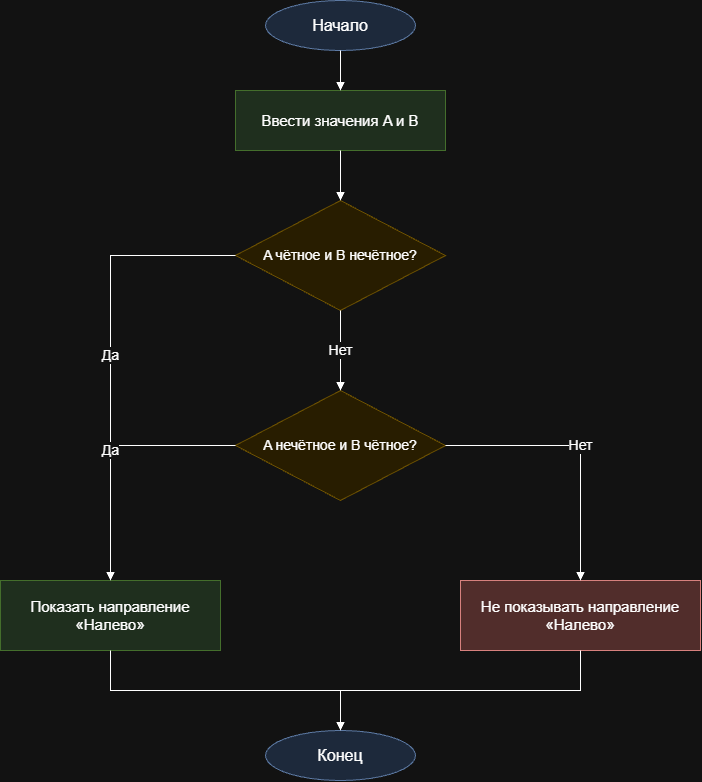

The diagram above was exported from draw.io. Its source (the exported page's mxGraphModel, read from the mxfile embedded in the PNG):
<mxGraphModel dx="1571" dy="826" grid="1" gridSize="10" guides="1" tooltips="1" connect="1" arrows="1" fold="1" page="1" pageScale="1" pageWidth="827" pageHeight="1169" math="0" shadow="0">
  <root>
    <mxCell id="0" />
    <mxCell id="1" parent="0" />
    <mxCell id="start" parent="1" style="ellipse;whiteSpace=wrap;html=1;aspect=fixed;fillColor=#dae8fc;strokeColor=#6c8ebf;fontSize=16;" value="Начало" vertex="1">
      <mxGeometry height="50" width="150" x="300" y="30" as="geometry" />
    </mxCell>
    <mxCell id="input" parent="1" style="parallelogram;whiteSpace=wrap;html=1;fillColor=#d5e8d4;strokeColor=#82b366;fontSize=15;" value="Ввести значения A и B" vertex="1">
      <mxGeometry height="60" width="210" x="270" y="120" as="geometry" />
    </mxCell>
    <mxCell id="decision1" parent="1" style="rhombus;whiteSpace=wrap;html=1;fillColor=#fff2cc;strokeColor=#d6b656;fontSize=14;" value="A чётное и B нечётное?" vertex="1">
      <mxGeometry height="110" width="210" x="270" y="230" as="geometry" />
    </mxCell>
    <mxCell id="decision2" parent="1" style="rhombus;whiteSpace=wrap;html=1;fillColor=#fff2cc;strokeColor=#d6b656;fontSize=14;" value="A нечётное и B чётное?" vertex="1">
      <mxGeometry height="110" width="210" x="270" y="420" as="geometry" />
    </mxCell>
    <mxCell id="show" parent="1" style="parallelogram;whiteSpace=wrap;html=1;fillColor=#d5e8d4;strokeColor=#82b366;fontSize=15;" value="Показать направление «Налево»" vertex="1">
      <mxGeometry height="70" width="220" x="35" y="610" as="geometry" />
    </mxCell>
    <mxCell id="dontshow" parent="1" style="parallelogram;whiteSpace=wrap;html=1;fillColor=#f8cecc;strokeColor=#b85450;fontSize=15;" value="Не показывать направление «Налево»" vertex="1">
      <mxGeometry height="70" width="240" x="495" y="610" as="geometry" />
    </mxCell>
    <mxCell id="end" parent="1" style="ellipse;whiteSpace=wrap;html=1;aspect=fixed;fillColor=#dae8fc;strokeColor=#6c8ebf;fontSize=16;" value="Конец" vertex="1">
      <mxGeometry height="50" width="150" x="300" y="760" as="geometry" />
    </mxCell>
    <mxCell id="e1" edge="1" parent="1" source="start" style="edgeStyle=orthogonalEdgeStyle;rounded=0;orthogonalLoop=1;jettySize=auto;html=1;endArrow=block;endFill=1;" target="input">
      <mxGeometry relative="1" as="geometry" />
    </mxCell>
    <mxCell id="e2" edge="1" parent="1" source="input" style="edgeStyle=orthogonalEdgeStyle;rounded=0;orthogonalLoop=1;jettySize=auto;html=1;endArrow=block;endFill=1;" target="decision1">
      <mxGeometry relative="1" as="geometry" />
    </mxCell>
    <mxCell id="e3" edge="1" parent="1" source="decision1" style="edgeStyle=orthogonalEdgeStyle;rounded=0;orthogonalLoop=1;jettySize=auto;html=1;endArrow=block;endFill=1;fontSize=14;" target="show" value="Да">
      <mxGeometry relative="1" as="geometry">
        <Array as="points">
          <mxPoint x="145" y="285" />
          <mxPoint x="145" y="590" />
        </Array>
      </mxGeometry>
    </mxCell>
    <mxCell id="e4" edge="1" parent="1" source="decision1" style="edgeStyle=orthogonalEdgeStyle;rounded=0;orthogonalLoop=1;jettySize=auto;html=1;endArrow=block;endFill=1;fontSize=14;" target="decision2" value="Нет">
      <mxGeometry relative="1" as="geometry" />
    </mxCell>
    <mxCell id="e5" edge="1" parent="1" source="decision2" style="edgeStyle=orthogonalEdgeStyle;rounded=0;orthogonalLoop=1;jettySize=auto;html=1;endArrow=block;endFill=1;fontSize=14;" target="show" value="Да">
      <mxGeometry relative="1" as="geometry">
        <Array as="points">
          <mxPoint x="145" y="475" />
          <mxPoint x="145" y="590" />
        </Array>
      </mxGeometry>
    </mxCell>
    <mxCell id="e6" edge="1" parent="1" source="decision2" style="edgeStyle=orthogonalEdgeStyle;rounded=0;orthogonalLoop=1;jettySize=auto;html=1;endArrow=block;endFill=1;fontSize=14;" target="dontshow" value="Нет">
      <mxGeometry relative="1" as="geometry">
        <Array as="points">
          <mxPoint x="615" y="475" />
          <mxPoint x="615" y="590" />
        </Array>
      </mxGeometry>
    </mxCell>
    <mxCell id="e7" edge="1" parent="1" source="show" style="edgeStyle=orthogonalEdgeStyle;rounded=0;orthogonalLoop=1;jettySize=auto;html=1;endArrow=block;endFill=1;" target="end">
      <mxGeometry relative="1" as="geometry">
        <Array as="points">
          <mxPoint x="145" y="720" />
          <mxPoint x="375" y="720" />
        </Array>
      </mxGeometry>
    </mxCell>
    <mxCell id="e8" edge="1" parent="1" source="dontshow" style="edgeStyle=orthogonalEdgeStyle;rounded=0;orthogonalLoop=1;jettySize=auto;html=1;endArrow=block;endFill=1;" target="end">
      <mxGeometry relative="1" as="geometry">
        <Array as="points">
          <mxPoint x="615" y="720" />
          <mxPoint x="375" y="720" />
        </Array>
      </mxGeometry>
    </mxCell>
  </root>
</mxGraphModel>